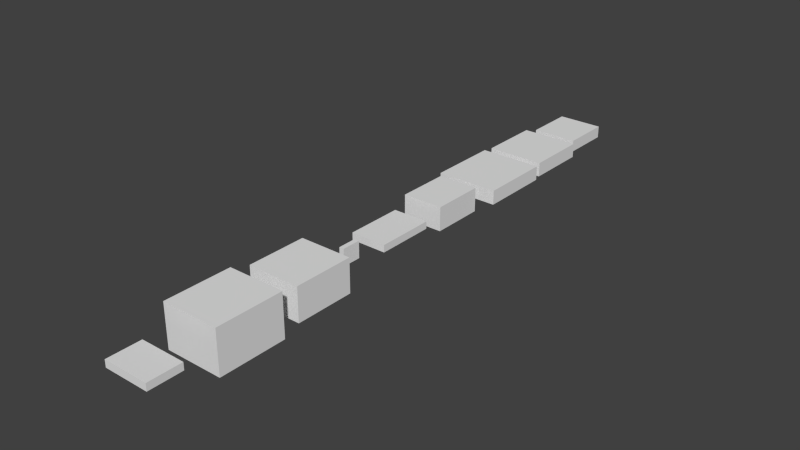 # Source: aerwhale.blend  (saved by Blender 2.79.0; exported with 4.5.12 LTS)
import bpy
from mathutils import Matrix  # noqa: F401  (used for matrix-valued properties, if any)

bpy.ops.wm.read_factory_settings(use_empty=True)
scene = bpy.context.scene
scene.name = 'Scene'

# ---- collections
col_collection_1 = bpy.data.collections.new('Collection 1'); scene.collection.children.link(col_collection_1)

# ---- world
world_world = bpy.data.worlds.new('World'); scene.world = world_world
world_world.color = (0.05088, 0.05088, 0.05088)
world_world.use_sun_shadow = False
world_world.sun_shadow_jitter_overblur = 0.0
world_world.cycles.sampling_method = 'NONE'
world_world.cycles.sample_map_resolution = 256

# ---- meshes
me_cube_008 = bpy.data.meshes.new('Cube.008')
me_cube_008.from_pydata([(-1.0, -1.0, -1.0), (-1.0, -1.0, 1.0), (-1.0, 1.0, -1.0), (-1.0, 1.0, 1.0), (1.0, -1.0, -1.0), (1.0, -1.0, 1.0), (1.0, 1.0, -1.0), (1.0, 1.0, 1.0)], [], [(1, 3, 2, 0), (3, 7, 6, 2), (7, 5, 4, 6), (5, 1, 0, 4), (0, 2, 6, 4), (5, 7, 3, 1)])
_uv = me_cube_008.uv_layers.new(name='UVMap')
_uv.uv.foreach_set('vector', [0.8984, 0.7656, 0.8711, 0.7656, 0.8711, 0.7188, 0.8984, 0.7188, 1.0, 0.7656, 0.9629, 0.7656, 0.9629, 0.7188, 1.0, 0.7188, 0.9629, 0.7656, 0.9355, 0.7656, 0.9355, 0.7188, 0.9629, 0.7188, 0.9355, 0.7656, 0.8984, 0.7656, 0.8984, 0.7188, 0.9355, 0.7188, 0.9727, 0.7656, 0.9727, 0.9844, 0.9355, 0.9844, 0.9355, 0.7656, 0.9355, 0.7656, 0.9355, 0.9844, 0.8984, 0.9844, 0.8984, 0.7656])
me_cube_008.use_remesh_preserve_volume = False
me_cube_008.use_remesh_preserve_attributes = False
me_cube_008.use_mirror_vertex_groups = False
me_cube_008.update()
me_cube_007 = bpy.data.meshes.new('Cube.007')
me_cube_007.from_pydata([(-1.0, -1.0, -1.0), (-1.0, -1.0, 1.0), (-1.0, 1.0, -1.0), (-1.0, 1.0, 1.0), (1.0, -1.0, -1.0), (1.0, -1.0, 1.0), (1.0, 1.0, -1.0), (1.0, 1.0, 1.0)], [], [(1, 3, 2, 0), (3, 7, 6, 2), (7, 5, 4, 6), (5, 1, 0, 4), (0, 2, 6, 4), (5, 7, 3, 1)])
_uv = me_cube_007.uv_layers.new(name='UVMap')
_uv.uv.foreach_set('vector', [0.8516, 0.2812, 0.7969, 0.2812, 0.7969, 0.0, 0.8516, 0.0, 1.0, 0.2812, 0.9531, 0.2812, 0.9531, 0.0, 1.0, 0.0, 0.9531, 0.2812, 0.8984, 0.2812, 0.8984, 0.0, 0.9531, 0.0, 0.8984, 0.2812, 0.8516, 0.2812, 0.8516, 0.0, 0.8984, 0.0, 0.9453, 0.2812, 0.9453, 0.7188, 0.8984, 0.7188, 0.8984, 0.2812, 0.8984, 0.2812, 0.8984, 0.7188, 0.8516, 0.7188, 0.8516, 0.2812])
me_cube_007.use_remesh_preserve_volume = False
me_cube_007.use_remesh_preserve_attributes = False
me_cube_007.use_mirror_vertex_groups = False
me_cube_007.update()
me_cube_006 = bpy.data.meshes.new('Cube.006')
me_cube_006.from_pydata([(-1.0, -1.0, -1.0), (-1.0, -1.0, 1.0), (-1.0, 1.0, -1.0), (-1.0, 1.0, 1.0), (1.0, -1.0, -1.0), (1.0, -1.0, 1.0), (1.0, 1.0, -1.0), (1.0, 1.0, 1.0)], [], [(1, 3, 2, 0), (3, 7, 6, 2), (7, 5, 4, 6), (5, 1, 0, 4), (0, 2, 6, 4), (5, 7, 3, 1)])
_uv = me_cube_006.uv_layers.new(name='UVMap')
_uv.uv.foreach_set('vector', [0.6621, 0.2188, 0.6133, 0.2188, 0.6133, 0.0, 0.6621, 0.0, 0.7969, 0.2188, 0.7539, 0.2188, 0.7539, 0.0, 0.7969, 0.0, 0.7539, 0.2188, 0.7051, 0.2188, 0.7051, 0.0, 0.7539, 0.0, 0.7051, 0.2188, 0.6621, 0.2188, 0.6621, 0.0, 0.7051, 0.0, 0.748, 0.2188, 0.748, 0.6094, 0.7051, 0.6094, 0.7051, 0.2188, 0.7051, 0.2188, 0.7051, 0.6094, 0.6621, 0.6094, 0.6621, 0.2188])
me_cube_006.use_remesh_preserve_volume = False
me_cube_006.use_remesh_preserve_attributes = False
me_cube_006.use_mirror_vertex_groups = False
me_cube_006.update()
me_cube_005 = bpy.data.meshes.new('Cube.005')
me_cube_005.from_pydata([(-1.0, -1.0, -1.0), (-1.0, -1.0, 1.0), (-1.0, 1.0, -1.0), (-1.0, 1.0, 1.0), (1.0, -1.0, -1.0), (1.0, -1.0, 1.0), (1.0, 1.0, -1.0), (1.0, 1.0, 1.0)], [], [(1, 3, 2, 0), (3, 7, 6, 2), (7, 5, 4, 6), (5, 1, 0, 4), (0, 2, 6, 4), (5, 7, 3, 1)])
_uv = me_cube_005.uv_layers.new(name='UVMap')
_uv.uv.foreach_set('vector', [0.6367, 0.3281, 0.6211, 0.3281, 0.6211, 0.2188, 0.6367, 0.2188, 0.6602, 0.3281, 0.6562, 0.3281, 0.6562, 0.2188, 0.6602, 0.2188, 0.6562, 0.3281, 0.6406, 0.3281, 0.6406, 0.2188, 0.6562, 0.2188, 0.6406, 0.3281, 0.6367, 0.3281, 0.6367, 0.2188, 0.6406, 0.2188, 0.6445, 0.3281, 0.6445, 0.4531, 0.6406, 0.4531, 0.6406, 0.3281, 0.6406, 0.3281, 0.6406, 0.4531, 0.6367, 0.4531, 0.6367, 0.3281])
me_cube_005.use_remesh_preserve_volume = False
me_cube_005.use_remesh_preserve_attributes = False
me_cube_005.use_mirror_vertex_groups = False
me_cube_005.update()
me_cube_004 = bpy.data.meshes.new('Cube.004')
me_cube_004.from_pydata([(-1.0, -1.0, -1.0), (-1.0, -1.0, 1.0), (-1.0, 1.0, -1.0), (-1.0, 1.0, 1.0), (1.0, -1.0, -1.0), (1.0, -1.0, 1.0), (1.0, 1.0, -1.0), (1.0, 1.0, 1.0)], [], [(1, 3, 2, 0), (3, 7, 6, 2), (7, 5, 4, 6), (5, 1, 0, 4), (0, 2, 6, 4), (5, 7, 3, 1)])
_uv = me_cube_004.uv_layers.new(name='UVMap')
_uv.uv.foreach_set('vector', [0.5566, 0.5469, 0.5098, 0.5469, 0.5098, 0.5, 0.5566, 0.5, 0.6621, 0.5469, 0.6328, 0.5469, 0.6328, 0.5, 0.6621, 0.5, 0.6328, 0.5469, 0.5859, 0.5469, 0.5859, 0.5, 0.6328, 0.5, 0.5859, 0.5469, 0.5566, 0.5469, 0.5566, 0.5, 0.5859, 0.5, 0.6152, 0.5469, 0.6152, 0.9219, 0.5859, 0.9219, 0.5859, 0.5469, 0.5859, 0.5469, 0.5859, 0.9219, 0.5566, 0.9219, 0.5566, 0.5469])
me_cube_004.use_remesh_preserve_volume = False
me_cube_004.use_remesh_preserve_attributes = False
me_cube_004.use_mirror_vertex_groups = False
me_cube_004.update()
me_cube_003 = bpy.data.meshes.new('Cube.003')
me_cube_003.from_pydata([(-1.0, -1.0, -1.0), (-1.0, -1.0, 1.0), (-1.0, 1.0, -1.0), (-1.0, 1.0, 1.0), (1.0, -1.0, -1.0), (1.0, -1.0, 1.0), (1.0, 1.0, -1.0), (1.0, 1.0, 1.0)], [], [(1, 3, 2, 0), (3, 7, 6, 2), (7, 5, 4, 6), (5, 1, 0, 4), (0, 2, 6, 4), (5, 7, 3, 1)])
_uv = me_cube_003.uv_layers.new(name='UVMap')
_uv.uv.foreach_set('vector', [0.4883, 0.1562, 0.4453, 0.1562, 0.4453, 0.0, 0.4883, 0.0, 0.5977, 0.1562, 0.5645, 0.1562, 0.5645, 0.0, 0.5977, 0.0, 0.5645, 0.1562, 0.5215, 0.1562, 0.5215, 0.0, 0.5645, 0.0, 0.5215, 0.1562, 0.4883, 0.1562, 0.4883, 0.0, 0.5215, 0.0, 0.5547, 0.1562, 0.5547, 0.5, 0.5215, 0.5, 0.5215, 0.1562, 0.5215, 0.1562, 0.5215, 0.5, 0.4883, 0.5, 0.4883, 0.1562])
me_cube_003.use_remesh_preserve_volume = False
me_cube_003.use_remesh_preserve_attributes = False
me_cube_003.use_mirror_vertex_groups = False
me_cube_003.update()
me_cube_002 = bpy.data.meshes.new('Cube.002')
me_cube_002.from_pydata([(-1.0, -1.0, -1.0), (-1.0, -1.0, 1.0), (-1.0, 1.0, -1.0), (-1.0, 1.0, 1.0), (1.0, -1.0, -1.0), (1.0, -1.0, 1.0), (1.0, 1.0, -1.0), (1.0, 1.0, 1.0)], [], [(1, 3, 2, 0), (3, 7, 6, 2), (7, 5, 4, 6), (5, 1, 0, 4), (0, 2, 6, 4), (5, 7, 3, 1)])
_uv = me_cube_002.uv_layers.new(name='UVMap')
_uv.uv.foreach_set('vector', [0.2852, 0.09375, 0.2266, 0.09375, 0.2266, 0.0, 0.2852, 0.0, 0.4453, 0.09375, 0.3945, 0.09375, 0.3945, 0.0, 0.4453, 0.0, 0.3945, 0.09375, 0.3359, 0.09375, 0.3359, 0.0, 0.3945, 0.0, 0.3359, 0.09375, 0.2852, 0.09375, 0.2852, 0.0, 0.3359, 0.0, 0.3867, 0.09375, 0.3867, 0.5625, 0.3359, 0.5625, 0.3359, 0.09375, 0.3359, 0.09375, 0.3359, 0.5625, 0.2852, 0.5625, 0.2852, 0.09375])
me_cube_002.use_remesh_preserve_volume = False
me_cube_002.use_remesh_preserve_attributes = False
me_cube_002.use_mirror_vertex_groups = False
me_cube_002.update()
me_cube_001 = bpy.data.meshes.new('Cube.001')
me_cube_001.from_pydata([(-1.0, -1.0, -1.0), (-1.0, -1.0, 1.0), (-1.0, 1.0, -1.0), (-1.0, 1.0, 1.0), (1.0, -1.0, -1.0), (1.0, -1.0, 1.0), (1.0, 1.0, -1.0), (1.0, 1.0, 1.0)], [], [(1, 3, 2, 0), (3, 7, 6, 2), (7, 5, 4, 6), (5, 1, 0, 4), (0, 2, 6, 4), (5, 7, 3, 1)])
_uv = me_cube_001.uv_layers.new(name='UVMap')
_uv.uv.foreach_set('vector', [0.08203, 0.09375, 0.03125, 0.09375, 0.03125, 0.0, 0.08203, 0.0, 0.2266, 0.09375, 0.1797, 0.09375, 0.1797, 0.0, 0.2266, 0.0, 0.1797, 0.09375, 0.1289, 0.09375, 0.1289, 0.0, 0.1797, 0.0, 0.1289, 0.09375, 0.08203, 0.09375, 0.08203, 0.0, 0.1289, 0.0, 0.1758, 0.09375, 0.1758, 0.5, 0.1289, 0.5, 0.1289, 0.09375, 0.1289, 0.09375, 0.1289, 0.5, 0.08203, 0.5, 0.08203, 0.09375])
me_cube_001.use_remesh_preserve_volume = False
me_cube_001.use_remesh_preserve_attributes = False
me_cube_001.use_mirror_vertex_groups = False
me_cube_001.update()
me_cube = bpy.data.meshes.new('Cube')
me_cube.from_pydata([(-1.0, -1.0, -1.0), (-1.0, -1.0, 1.0), (-1.0, 1.0, -1.0), (-1.0, 1.0, 1.0), (1.0, -1.0, -1.0), (1.0, -1.0, 1.0), (1.0, 1.0, -1.0), (1.0, 1.0, 1.0)], [], [(1, 3, 2, 0), (3, 7, 6, 2), (7, 5, 4, 6), (5, 1, 0, 4), (0, 2, 6, 4), (5, 7, 3, 1)])
_uv = me_cube.uv_layers.new(name='UVMap')
_uv.uv.foreach_set('vector', [0.04102, 0.6719, 0.0, 0.6719, 0.0, 0.5938, 0.04102, 0.5938, 0.1562, 0.6719, 0.1191, 0.6719, 0.1191, 0.5938, 0.1562, 0.5938, 0.1191, 0.6719, 0.07812, 0.6719, 0.07812, 0.5938, 0.1191, 0.5938, 0.07812, 0.6719, 0.04102, 0.6719, 0.04102, 0.5938, 0.07812, 0.5938, 0.1152, 0.6719, 0.1152, 1.0, 0.07812, 1.0, 0.07812, 0.6719, 0.07812, 0.6719, 0.07812, 1.0, 0.04102, 1.0, 0.04102, 0.6719])
me_cube.use_remesh_preserve_volume = False
me_cube.use_remesh_preserve_attributes = False
me_cube.use_mirror_vertex_groups = False
me_cube.update()

# ---- objects
ob_9 = bpy.data.objects.new('9', me_cube_008)
ob_8 = bpy.data.objects.new('8', me_cube_007)
ob_7 = bpy.data.objects.new('7', me_cube_006)
ob_6 = bpy.data.objects.new('6', me_cube_005)
ob_5 = bpy.data.objects.new('5', me_cube_004)
ob_4 = bpy.data.objects.new('4', me_cube_003)
ob_3 = bpy.data.objects.new('3', me_cube_002)
ob_2 = bpy.data.objects.new('2', me_cube_001)
ob_1 = bpy.data.objects.new('1', me_cube)

# ---- transforms, parenting, visibility, modifiers, constraints
ob_9.location = (0.0, -22.93, 0.0)
ob_9.scale = (1.9, 1.4, 0.3)
ob_9.lineart.crease_threshold = 0.0
ob_8.location = (0.0, -16.52, 0.0)
ob_8.scale = (2.4, 2.8, 1.8)
ob_8.lineart.crease_threshold = 0.0
ob_7.location = (0.0, -9.724, 0.0)
ob_7.scale = (2.2, 2.5, 1.4)
ob_7.lineart.crease_threshold = 0.0
ob_6.location = (0.0, -4.837, 0.0)
ob_6.scale = (0.2, 0.8, 0.7)
ob_6.lineart.crease_threshold = 0.0
ob_5.location = (0.0, -0.434, 0.0)
ob_5.scale = (1.5, 2.4, 0.3)
ob_5.lineart.crease_threshold = 0.0
ob_4.location = (0.0, 5.558, 0.0)
ob_4.scale = (1.7, 2.2, 1.0)
ob_4.lineart.crease_threshold = 0.0
ob_3.location = (0.0, 11.93, 0.0)
ob_3.scale = (2.6, 3.0, 0.6)
ob_3.lineart.crease_threshold = 0.0
ob_2.location = (0.0, 18.23, 0.0)
ob_2.scale = (2.4, 2.6, 0.6)
ob_2.lineart.crease_threshold = 0.0
ob_1.location = (0.0, 23.69, 0.0)
ob_1.scale = (1.9, 2.1, 0.5)
ob_1.lineart.crease_threshold = 0.0

# ---- collection membership
col_collection_1.objects.link(ob_9)
col_collection_1.objects.link(ob_8)
col_collection_1.objects.link(ob_7)
col_collection_1.objects.link(ob_6)
col_collection_1.objects.link(ob_5)
col_collection_1.objects.link(ob_4)
col_collection_1.objects.link(ob_3)
col_collection_1.objects.link(ob_2)
col_collection_1.objects.link(ob_1)

# ---- scene / render settings (as saved in the file)
scene.frame_start = 1; scene.frame_end = 250; scene.frame_set(0)
scene.render.engine = 'BLENDER_EEVEE_NEXT'
scene.render.resolution_percentage = 50
scene.render.dither_intensity = 0.0
scene.render.film_transparent = True
scene.cycles.use_denoising = False
scene.cycles.samples = 10
scene.cycles.sampling_pattern = 'TABULATED_SOBOL'
scene.cycles.light_sampling_threshold = 0.0
scene.cycles.use_adaptive_sampling = False
scene.cycles.use_light_tree = False
scene.cycles.blur_glossy = 0.0
scene.cycles.pixel_filter_type = 'GAUSSIAN'
scene.cycles.sample_clamp_indirect = 0.0
scene.view_settings.view_transform = 'Standard'
bpy.context.view_layer.update()

# ---- added for rendering (the .blend has no active camera and no usable light): camera, sun
cam_auto = bpy.data.cameras.new('AutoCamera')
cam_auto.lens = 50.0
cam_auto.sensor_width = 36.0
cam_auto.clip_end = 1000.0
ob_auto_camera = bpy.data.objects.new('AutoCamera', cam_auto)
scene.collection.objects.link(ob_auto_camera)
ob_auto_camera.location = (46.7433, -55.3631, 37.3946)
ob_auto_camera.rotation_euler = (1.09748, -7.21219e-08, 0.694738)
scene.camera = ob_auto_camera
light_auto_sun = bpy.data.lights.new('AutoSun', 'SUN')
light_auto_sun.energy = 3.0
light_auto_sun.angle = 0.0523599
ob_auto_sun = bpy.data.objects.new('AutoSun', light_auto_sun)
scene.collection.objects.link(ob_auto_sun)
ob_auto_sun.rotation_euler = (0.872665, 0.174533, 0.523599)
bpy.context.view_layer.update()
